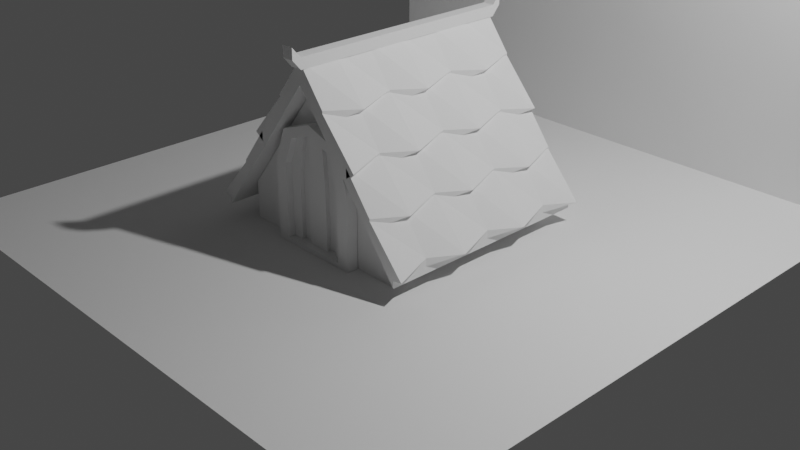 # Source: 1_.blend  (saved by Blender 3.0.42; exported with 4.5.12 LTS)
import bpy
from mathutils import Matrix  # noqa: F401  (used for matrix-valued properties, if any)

bpy.ops.wm.read_factory_settings(use_empty=True)
scene = bpy.context.scene
scene.name = 'Scene'

# ---- collections
col_collection = bpy.data.collections.new('Collection'); scene.collection.children.link(col_collection)

# ---- world
world_world = bpy.data.worlds.new('World'); scene.world = world_world
world_world.use_nodes = True; world_world.node_tree.nodes.clear()
_N = world_world.node_tree.nodes; _L = world_world.node_tree.links
n0 = _N.new('ShaderNodeOutputWorld'); n0.name = 'World Output'; n0.location = (300, 300)
n1 = _N.new('ShaderNodeBackground'); n1.name = 'Background'; n1.location = (10, 300)
n1.inputs[0].default_value = (0.05088, 0.05088, 0.05088, 1.0)
_L.new(n1.outputs[0], n0.inputs[0])
n0.is_active_output = True
world_world.color = (0.05088, 0.05088, 0.05088)
world_world.use_sun_shadow = False
world_world.sun_shadow_jitter_overblur = 0.0

# ---- cameras
cam_camera = bpy.data.cameras.new('Camera')
cam_camera.clip_end = 100.0
cam_camera.ortho_scale = 7.314

# ---- lights
light_light = bpy.data.lights.new('Light', 'POINT')
light_light.transmission_factor = 0.0
light_light.energy = 1000.0
light_light.shadow_soft_size = 0.1
light_light.shadow_maximum_resolution = 0.006
light_light.use_absolute_resolution = True

# ---- meshes
me_plane = bpy.data.meshes.new('Plane')
me_plane.from_pydata([(-1.198, 1.198, 0.2072), (-1.198, -1.198, 0.2072), (1.198, -1.198, 0.2072), (1.198, 1.198, 0.2072), (0.0, -1.198, 1.768), (0.0, 1.198, 1.768), (0.2996, -1.198, 1.378), (0.5992, -1.198, 0.9878), (0.8988, -1.198, 0.5975), (0.8988, 1.198, 0.5975), (0.5992, 1.198, 0.9878), (0.2996, 1.198, 1.378), (-0.2996, 1.198, 1.378), (-0.5992, 1.198, 0.9878), (-0.8988, 1.198, 0.5975), (-0.8988, -1.198, 0.5975), (-0.5992, -1.198, 0.9878), (-0.2996, -1.198, 1.378), (-1.198, 1.198, 0.2819), (-1.198, -1.198, 0.2819), (0.8988, -1.198, 0.6722), (1.198, -1.198, 0.2819), (1.198, 1.198, 0.2819), (-0.8988, 1.198, 0.6722), (-0.2996, -1.198, 1.453), (0.0, -1.198, 1.843), (0.2996, 1.198, 1.453), (0.0, 1.198, 1.843), (0.2996, -1.198, 1.453), (0.5992, -1.198, 1.062), (0.8988, 1.198, 0.6722), (0.5992, 1.198, 1.062), (-0.2996, 1.198, 1.453), (-0.5992, 1.198, 1.062), (-0.8988, -1.198, 0.6722), (-0.5992, -1.198, 1.062), (-0.2996, -1.198, 1.607), (0.0, -1.198, 1.998), (0.2996, 1.198, 1.607), (0.0, 1.198, 1.998), (0.2996, -1.198, 1.607), (-0.2996, 1.198, 1.607), (0.2996, -1.198, 1.582), (0.7001, -1.198, 1.13), (0.7001, 1.198, 1.13), (0.2996, 1.198, 1.582), (-0.2996, 1.198, 1.582), (-0.6994, 1.198, 1.134), (-0.6994, -1.198, 1.134), (-0.2996, -1.198, 1.582), (0.5992, -1.198, 1.167), (0.8988, -1.198, 0.7766), (0.8988, 1.198, 0.7766), (0.5992, 1.198, 1.167), (-0.5992, 1.198, 1.167), (-0.8988, 1.198, 0.7766), (-0.8988, -1.198, 0.7766), (-0.5992, -1.198, 1.167), (-1.299, 1.198, 0.3078), (-1.299, -1.198, 0.3078), (0.8988, -1.198, 0.7553), (1.3, -1.198, 0.2998), (1.3, 1.198, 0.2998), (-0.8988, 1.198, 0.7553), (0.8988, 1.198, 0.7553), (-0.8988, -1.198, 0.7553), (-1.198, 0.799, 0.2072), (-1.198, 0.3995, 0.2072), (-1.198, 0.0, 0.2072), (-1.198, -0.3995, 0.2072), (-1.198, -0.799, 0.2072), (1.198, -0.799, 0.2072), (1.198, -0.3995, 0.2072), (1.198, 0.0, 0.2072), (1.198, 0.3995, 0.2072), (1.198, 0.799, 0.2072), (0.0, -0.799, 1.768), (0.0, -0.3995, 1.768), (0.0, 0.0, 1.768), (0.0, 0.3995, 1.768), (0.0, 0.799, 1.768), (0.2996, -0.799, 1.378), (0.2996, -0.3995, 1.378), (0.2996, 0.0, 1.378), (0.2996, 0.3995, 1.378), (0.2996, 0.799, 1.378), (0.5992, -0.799, 0.9878), (0.5992, -0.3995, 0.9878), (0.5992, 0.0, 0.9878), (0.5992, 0.3995, 0.9878), (0.5992, 0.799, 0.9878), (0.8988, -0.799, 0.5975), (0.8988, -0.3995, 0.5975), (0.8988, 0.0, 0.5975), (0.8988, 0.3995, 0.5975), (0.8988, 0.799, 0.5975), (-0.8988, -0.799, 0.5975), (-0.8988, -0.3995, 0.5975), (-0.8988, 0.0, 0.5975), (-0.8988, 0.3995, 0.5975), (-0.8988, 0.799, 0.5975), (-0.5992, -0.799, 0.9878), (-0.5992, -0.3995, 0.9878), (-0.5992, 0.0, 0.9878), (-0.5992, 0.3995, 0.9878), (-0.5992, 0.799, 0.9878), (-0.2996, -0.799, 1.378), (-0.2996, -0.3995, 1.378), (-0.2996, 0.0, 1.378), (-0.2996, 0.3995, 1.378), (-0.2996, 0.799, 1.378), (-1.198, 0.799, 0.2819), (-1.198, 0.3995, 0.2819), (-1.198, 0.0, 0.2819), (-1.198, -0.3995, 0.2819), (-1.198, -0.799, 0.2819), (1.198, -0.799, 0.2819), (1.198, -0.3995, 0.2819), (1.198, 0.0, 0.2819), (1.198, 0.3995, 0.2819), (1.198, 0.799, 0.2819), (0.2996, -0.799, 1.453), (0.2996, -0.3995, 1.453), (0.2996, 0.0, 1.453), (0.2996, 0.3995, 1.453), (0.2996, 0.799, 1.453), (0.5992, -0.799, 1.062), (0.5992, -0.3995, 1.062), (0.5992, 0.0, 1.062), (0.5992, 0.3995, 1.062), (0.5992, 0.799, 1.062), (0.8988, -0.799, 0.6722), (0.8988, -0.3995, 0.6722), (0.8988, 0.0, 0.6722), (0.8988, 0.3995, 0.6722), (0.8988, 0.799, 0.6722), (-0.8988, -0.799, 0.6722), (-0.8988, -0.3995, 0.6722), (-0.8988, 0.0, 0.6722), (-0.8988, 0.3995, 0.6722), (-0.8988, 0.799, 0.6722), (-0.5992, -0.799, 1.062), (-0.5992, -0.3995, 1.062), (-0.5992, 0.0, 1.062), (-0.5992, 0.3995, 1.062), (-0.5992, 0.799, 1.062), (-0.2996, -0.799, 1.453), (-0.2996, -0.3995, 1.453), (-0.2996, 0.0, 1.453), (-0.2996, 0.3995, 1.453), (-0.2996, 0.799, 1.453), (0.0, -0.799, 1.998), (0.0, -0.3995, 1.998), (0.0, 0.0, 1.998), (0.0, 0.3995, 1.998), (0.0, 0.799, 1.998), (0.3998, -0.799, 1.55), (0.2996, -0.3995, 1.607), (0.3998, 0.0, 1.55), (0.2996, 0.3995, 1.607), (0.3998, 0.799, 1.55), (-0.3998, -0.799, 1.55), (-0.2996, -0.3995, 1.607), (-0.3998, 0.0, 1.55), (-0.2996, 0.3995, 1.607), (-0.3998, 0.799, 1.55), (0.2996, -0.799, 1.582), (0.2996, -0.3995, 1.582), (0.2996, 0.0, 1.582), (0.2996, 0.3995, 1.582), (0.2996, 0.799, 1.582), (0.5992, -0.799, 1.191), (0.7001, -0.3995, 1.13), (0.5992, 0.0, 1.191), (0.7001, 0.3995, 1.13), (0.5992, 0.799, 1.191), (-0.5992, -0.799, 1.191), (-0.6994, -0.3995, 1.134), (-0.5992, 0.0, 1.191), (-0.6994, 0.3995, 1.134), (-0.5992, 0.799, 1.191), (-0.2996, -0.799, 1.582), (-0.2996, -0.3995, 1.582), (-0.2996, 0.0, 1.582), (-0.2996, 0.3995, 1.582), (-0.2996, 0.799, 1.582), (0.5992, -0.799, 1.167), (0.5992, -0.3995, 1.167), (0.5992, 0.0, 1.167), (0.5992, 0.3995, 1.167), (0.5992, 0.799, 1.167), (0.9984, -0.799, 0.7103), (0.8988, -0.3995, 0.7766), (0.9984, 0.0, 0.7103), (0.8988, 0.3995, 0.7766), (0.9984, 0.799, 0.7103), (-0.999, -0.799, 0.7194), (-0.8988, -0.3995, 0.7766), (-0.999, 0.0, 0.7194), (-0.8988, 0.3995, 0.7766), (-0.999, 0.799, 0.7194), (-0.5992, -0.799, 1.167), (-0.5992, -0.3995, 1.167), (-0.5992, 0.0, 1.167), (-0.5992, 0.3995, 1.167), (-0.5992, 0.799, 1.167), (-1.198, 0.799, 0.365), (-1.299, 0.3995, 0.3078), (-1.198, 0.0, 0.365), (-1.299, -0.3995, 0.3078), (-1.198, -0.799, 0.365), (1.198, -0.799, 0.365), (1.3, -0.3995, 0.2998), (1.198, 0.0, 0.365), (1.3, 0.3995, 0.2998), (1.198, 0.799, 0.365), (0.8988, -0.799, 0.7553), (0.8988, -0.3995, 0.7553), (0.8988, 0.0, 0.7553), (0.8988, 0.3995, 0.7553), (0.8988, 0.799, 0.7553), (-0.8988, -0.799, 0.7553), (-0.8988, -0.3995, 0.7553), (-0.8988, 0.0, 0.7553), (-0.8988, 0.3995, 0.7553), (-0.8988, 0.799, 0.7553)], [], [(95, 9, 3, 75), (110, 12, 5, 80), (80, 5, 11, 85), (85, 11, 10, 90), (90, 10, 9, 95), (66, 0, 14, 100), (100, 14, 13, 105), (105, 13, 12, 110), (20, 21, 61, 60), (27, 32, 41, 39), (25, 28, 40, 37), (141, 35, 48, 176), (29, 20, 51, 50), (23, 18, 58, 63), (34, 35, 57, 56), (130, 31, 44, 175), (16, 17, 24, 35), (4, 6, 28, 25), (70, 1, 19, 115), (6, 7, 29, 28), (8, 2, 21, 20), (5, 12, 32, 27), (7, 8, 20, 29), (75, 3, 22, 120), (12, 13, 33, 32), (3, 9, 30, 22), (14, 0, 18, 23), (13, 14, 23, 33), (9, 10, 31, 30), (17, 4, 25, 24), (1, 15, 34, 19), (10, 11, 26, 31), (11, 5, 27, 26), (15, 16, 35, 34), (165, 155, 39, 41), (155, 160, 38, 39), (26, 27, 39, 38), (24, 25, 37, 36), (146, 24, 36, 161), (125, 26, 38, 160), (170, 175, 44, 45), (180, 185, 46, 47), (31, 26, 45, 44), (35, 24, 49, 48), (28, 29, 43, 42), (32, 33, 47, 46), (150, 32, 46, 185), (121, 28, 42, 166), (190, 195, 52, 53), (200, 205, 54, 55), (33, 23, 55, 54), (126, 29, 50, 186), (145, 33, 54, 205), (135, 30, 52, 195), (136, 34, 56, 196), (30, 31, 53, 52), (220, 215, 62, 64), (206, 225, 63, 58), (22, 30, 64, 62), (19, 34, 65, 59), (131, 20, 60, 216), (120, 22, 62, 215), (140, 23, 63, 225), (115, 19, 59, 210), (18, 111, 206, 58), (111, 112, 207, 206), (112, 113, 208, 207), (113, 114, 209, 208), (114, 115, 210, 209), (34, 136, 221, 65), (136, 137, 222, 221), (137, 138, 223, 222), (138, 139, 224, 223), (139, 140, 225, 224), (21, 116, 211, 61), (116, 117, 212, 211), (117, 118, 213, 212), (118, 119, 214, 213), (119, 120, 215, 214), (30, 135, 220, 64), (135, 134, 219, 220), (134, 133, 218, 219), (133, 132, 217, 218), (132, 131, 216, 217), (59, 65, 221, 210), (210, 221, 222, 209), (209, 222, 223, 208), (208, 223, 224, 207), (207, 224, 225, 206), (60, 61, 211, 216), (216, 211, 212, 217), (217, 212, 213, 218), (218, 213, 214, 219), (219, 214, 215, 220), (23, 140, 200, 55), (140, 139, 199, 200), (139, 138, 198, 199), (138, 137, 197, 198), (137, 136, 196, 197), (20, 131, 191, 51), (131, 132, 192, 191), (132, 133, 193, 192), (133, 134, 194, 193), (134, 135, 195, 194), (35, 141, 201, 57), (141, 142, 202, 201), (142, 143, 203, 202), (143, 144, 204, 203), (144, 145, 205, 204), (31, 130, 190, 53), (130, 129, 189, 190), (129, 128, 188, 189), (128, 127, 187, 188), (127, 126, 186, 187), (56, 57, 201, 196), (196, 201, 202, 197), (197, 202, 203, 198), (198, 203, 204, 199), (199, 204, 205, 200), (50, 51, 191, 186), (186, 191, 192, 187), (187, 192, 193, 188), (188, 193, 194, 189), (189, 194, 195, 190), (26, 125, 170, 45), (125, 124, 169, 170), (124, 123, 168, 169), (123, 122, 167, 168), (122, 121, 166, 167), (24, 146, 181, 49), (146, 147, 182, 181), (147, 148, 183, 182), (148, 149, 184, 183), (149, 150, 185, 184), (48, 49, 181, 176), (176, 181, 182, 177), (177, 182, 183, 178), (178, 183, 184, 179), (179, 184, 185, 180), (42, 43, 171, 166), (166, 171, 172, 167), (167, 172, 173, 168), (168, 173, 174, 169), (169, 174, 175, 170), (28, 121, 156, 40), (121, 122, 157, 156), (122, 123, 158, 157), (123, 124, 159, 158), (124, 125, 160, 159), (32, 150, 165, 41), (150, 149, 164, 165), (149, 148, 163, 164), (148, 147, 162, 163), (147, 146, 161, 162), (37, 40, 156, 151), (151, 156, 157, 152), (152, 157, 158, 153), (153, 158, 159, 154), (154, 159, 160, 155), (36, 37, 151, 161), (161, 151, 152, 162), (162, 152, 153, 163), (163, 153, 154, 164), (164, 154, 155, 165), (2, 71, 116, 21), (71, 72, 117, 116), (72, 73, 118, 117), (73, 74, 119, 118), (74, 75, 120, 119), (0, 66, 111, 18), (66, 67, 112, 111), (67, 68, 113, 112), (68, 69, 114, 113), (69, 70, 115, 114), (29, 126, 171, 43), (126, 127, 172, 171), (127, 128, 173, 172), (128, 129, 174, 173), (129, 130, 175, 174), (33, 145, 180, 47), (145, 144, 179, 180), (144, 143, 178, 179), (143, 142, 177, 178), (142, 141, 176, 177), (16, 101, 106, 17), (101, 102, 107, 106), (102, 103, 108, 107), (103, 104, 109, 108), (104, 105, 110, 109), (15, 96, 101, 16), (96, 97, 102, 101), (97, 98, 103, 102), (98, 99, 104, 103), (99, 100, 105, 104), (1, 70, 96, 15), (70, 69, 97, 96), (69, 68, 98, 97), (68, 67, 99, 98), (67, 66, 100, 99), (7, 86, 91, 8), (86, 87, 92, 91), (87, 88, 93, 92), (88, 89, 94, 93), (89, 90, 95, 94), (6, 81, 86, 7), (81, 82, 87, 86), (82, 83, 88, 87), (83, 84, 89, 88), (84, 85, 90, 89), (4, 76, 81, 6), (76, 77, 82, 81), (77, 78, 83, 82), (78, 79, 84, 83), (79, 80, 85, 84), (17, 106, 76, 4), (106, 107, 77, 76), (107, 108, 78, 77), (108, 109, 79, 78), (109, 110, 80, 79), (8, 91, 71, 2), (91, 92, 72, 71), (92, 93, 73, 72), (93, 94, 74, 73), (94, 95, 75, 74)])
_uv = me_plane.uv_layers.new(name='UVMap')
_uv.uv.foreach_set('vector', [0.875, 0.8333, 0.875, 1.0, 1.0, 1.0, 1.0, 0.8333, 0.375, 0.8333, 0.375, 1.0, 0.5, 1.0, 0.5, 0.8333, 0.5, 0.8333, 0.5, 1.0, 0.625, 1.0, 0.625, 0.8333, 0.625, 0.8333, 0.625, 1.0, 0.75, 1.0, 0.75, 0.8333, 0.75, 0.8333, 0.75, 1.0, 0.875, 1.0, 0.875, 0.8333, 0.0, 0.8333, 0.0, 1.0, 0.125, 1.0, 0.125, 0.8333, 0.125, 0.8333, 0.125, 1.0, 0.25, 1.0, 0.25, 0.8333, 0.25, 0.8333, 0.25, 1.0, 0.375, 1.0, 0.375, 0.8333, 0.875, 0.0, 1.0, 0.0, 1.0, 0.0, 0.875, 0.0, 0.5, 1.0, 0.375, 1.0, 0.375, 1.0, 0.5, 1.0, 0.5, 0.0, 0.625, 0.0, 0.625, 0.0, 0.5, 0.0, 0.25, 0.1667, 0.25, 0.0, 0.25, 0.0, 0.25, 0.1667, 0.75, 0.0, 0.875, 0.0, 0.875, 0.0, 0.75, 0.0, 0.125, 1.0, 0.0, 1.0, 0.0, 1.0, 0.125, 1.0, 0.125, 0.0, 0.25, 0.0, 0.25, 0.0, 0.125, 0.0, 0.75, 0.8333, 0.75, 1.0, 0.75, 1.0, 0.75, 0.8333, 0.25, 0.0, 0.375, 0.0, 0.375, 0.0, 0.25, 0.0, 0.5, 0.0, 0.625, 0.0, 0.625, 0.0, 0.5, 0.0, 0.0, 0.1667, 0.0, 0.0, 0.0, 0.0, 0.0, 0.1667, 0.625, 0.0, 0.75, 0.0, 0.75, 0.0, 0.625, 0.0, 0.875, 0.0, 1.0, 0.0, 1.0, 0.0, 0.875, 0.0, 0.5, 1.0, 0.375, 1.0, 0.375, 1.0, 0.5, 1.0, 0.75, 0.0, 0.875, 0.0, 0.875, 0.0, 0.75, 0.0, 1.0, 0.8333, 1.0, 1.0, 1.0, 1.0, 1.0, 0.8333, 0.375, 1.0, 0.25, 1.0, 0.25, 1.0, 0.375, 1.0, 1.0, 1.0, 0.875, 1.0, 0.875, 1.0, 1.0, 1.0, 0.125, 1.0, 0.0, 1.0, 0.0, 1.0, 0.125, 1.0, 0.25, 1.0, 0.125, 1.0, 0.125, 1.0, 0.25, 1.0, 0.875, 1.0, 0.75, 1.0, 0.75, 1.0, 0.875, 1.0, 0.375, 0.0, 0.5, 0.0, 0.5, 0.0, 0.375, 0.0, 0.0, 0.0, 0.125, 0.0, 0.125, 0.0, 0.0, 0.0, 0.75, 1.0, 0.625, 1.0, 0.625, 1.0, 0.75, 1.0, 0.625, 1.0, 0.5, 1.0, 0.5, 1.0, 0.625, 1.0, 0.125, 0.0, 0.25, 0.0, 0.25, 0.0, 0.125, 0.0, 0.375, 0.8333, 0.5, 0.8333, 0.5, 1.0, 0.375, 1.0, 0.5, 0.8333, 0.625, 0.8333, 0.625, 1.0, 0.5, 1.0, 0.625, 1.0, 0.5, 1.0, 0.5, 1.0, 0.625, 1.0, 0.375, 0.0, 0.5, 0.0, 0.5, 0.0, 0.375, 0.0, 0.375, 0.1667, 0.375, 0.0, 0.375, 0.0, 0.375, 0.1667, 0.625, 0.8333, 0.625, 1.0, 0.625, 1.0, 0.625, 0.8333, 0.625, 0.8333, 0.75, 0.8333, 0.75, 1.0, 0.625, 1.0, 0.25, 0.8333, 0.375, 0.8333, 0.375, 1.0, 0.25, 1.0, 0.75, 1.0, 0.625, 1.0, 0.625, 1.0, 0.75, 1.0, 0.25, 0.0, 0.375, 0.0, 0.375, 0.0, 0.25, 0.0, 0.625, 0.0, 0.75, 0.0, 0.75, 0.0, 0.625, 0.0, 0.375, 1.0, 0.25, 1.0, 0.25, 1.0, 0.375, 1.0, 0.375, 0.8333, 0.375, 1.0, 0.375, 1.0, 0.375, 0.8333, 0.625, 0.1667, 0.625, 0.0, 0.625, 0.0, 0.625, 0.1667, 0.75, 0.8333, 0.875, 0.8333, 0.875, 1.0, 0.75, 1.0, 0.125, 0.8333, 0.25, 0.8333, 0.25, 1.0, 0.125, 1.0, 0.25, 1.0, 0.125, 1.0, 0.125, 1.0, 0.25, 1.0, 0.75, 0.1667, 0.75, 0.0, 0.75, 0.0, 0.75, 0.1667, 0.25, 0.8333, 0.25, 1.0, 0.25, 1.0, 0.25, 0.8333, 0.875, 0.8333, 0.875, 1.0, 0.875, 1.0, 0.875, 0.8333, 0.125, 0.1667, 0.125, 0.0, 0.125, 0.0, 0.125, 0.1667, 0.875, 1.0, 0.75, 1.0, 0.75, 1.0, 0.875, 1.0, 0.875, 0.8333, 1.0, 0.8333, 1.0, 1.0, 0.875, 1.0, 0.0, 0.8333, 0.125, 0.8333, 0.125, 1.0, 0.0, 1.0, 1.0, 1.0, 0.875, 1.0, 0.875, 1.0, 1.0, 1.0, 0.0, 0.0, 0.125, 0.0, 0.125, 0.0, 0.0, 0.0, 0.875, 0.1667, 0.875, 0.0, 0.875, 0.0, 0.875, 0.1667, 1.0, 0.8333, 1.0, 1.0, 1.0, 1.0, 1.0, 0.8333, 0.125, 0.8333, 0.125, 1.0, 0.125, 1.0, 0.125, 0.8333, 0.0, 0.1667, 0.0, 0.0, 0.0, 0.0, 0.0, 0.1667, 0.0, 1.0, 0.0, 0.8333, 0.0, 0.8333, 0.0, 1.0, 0.0, 0.8333, 0.0, 0.6667, 0.0, 0.6667, 0.0, 0.8333, 0.0, 0.6667, 0.0, 0.5, 0.0, 0.5, 0.0, 0.6667, 0.0, 0.5, 0.0, 0.3333, 0.0, 0.3333, 0.0, 0.5, 0.0, 0.3333, 0.0, 0.1667, 0.0, 0.1667, 0.0, 0.3333, 0.125, 0.0, 0.125, 0.1667, 0.125, 0.1667, 0.125, 0.0, 0.125, 0.1667, 0.125, 0.3333, 0.125, 0.3333, 0.125, 0.1667, 0.125, 0.3333, 0.125, 0.5, 0.125, 0.5, 0.125, 0.3333, 0.125, 0.5, 0.125, 0.6667, 0.125, 0.6667, 0.125, 0.5, 0.125, 0.6667, 0.125, 0.8333, 0.125, 0.8333, 0.125, 0.6667, 1.0, 0.0, 1.0, 0.1667, 1.0, 0.1667, 1.0, 0.0, 1.0, 0.1667, 1.0, 0.3333, 1.0, 0.3333, 1.0, 0.1667, 1.0, 0.3333, 1.0, 0.5, 1.0, 0.5, 1.0, 0.3333, 1.0, 0.5, 1.0, 0.6667, 1.0, 0.6667, 1.0, 0.5, 1.0, 0.6667, 1.0, 0.8333, 1.0, 0.8333, 1.0, 0.6667, 0.875, 1.0, 0.875, 0.8333, 0.875, 0.8333, 0.875, 1.0, 0.875, 0.8333, 0.875, 0.6667, 0.875, 0.6667, 0.875, 0.8333, 0.875, 0.6667, 0.875, 0.5, 0.875, 0.5, 0.875, 0.6667, 0.875, 0.5, 0.875, 0.3333, 0.875, 0.3333, 0.875, 0.5, 0.875, 0.3333, 0.875, 0.1667, 0.875, 0.1667, 0.875, 0.3333, 0.0, 0.0, 0.125, 0.0, 0.125, 0.1667, 0.0, 0.1667, 0.0, 0.1667, 0.125, 0.1667, 0.125, 0.3333, 0.0, 0.3333, 0.0, 0.3333, 0.125, 0.3333, 0.125, 0.5, 0.0, 0.5, 0.0, 0.5, 0.125, 0.5, 0.125, 0.6667, 0.0, 0.6667, 0.0, 0.6667, 0.125, 0.6667, 0.125, 0.8333, 0.0, 0.8333, 0.875, 0.0, 1.0, 0.0, 1.0, 0.1667, 0.875, 0.1667, 0.875, 0.1667, 1.0, 0.1667, 1.0, 0.3333, 0.875, 0.3333, 0.875, 0.3333, 1.0, 0.3333, 1.0, 0.5, 0.875, 0.5, 0.875, 0.5, 1.0, 0.5, 1.0, 0.6667, 0.875, 0.6667, 0.875, 0.6667, 1.0, 0.6667, 1.0, 0.8333, 0.875, 0.8333, 0.125, 1.0, 0.125, 0.8333, 0.125, 0.8333, 0.125, 1.0, 0.125, 0.8333, 0.125, 0.6667, 0.125, 0.6667, 0.125, 0.8333, 0.125, 0.6667, 0.125, 0.5, 0.125, 0.5, 0.125, 0.6667, 0.125, 0.5, 0.125, 0.3333, 0.125, 0.3333, 0.125, 0.5, 0.125, 0.3333, 0.125, 0.1667, 0.125, 0.1667, 0.125, 0.3333, 0.875, 0.0, 0.875, 0.1667, 0.875, 0.1667, 0.875, 0.0, 0.875, 0.1667, 0.875, 0.3333, 0.875, 0.3333, 0.875, 0.1667, 0.875, 0.3333, 0.875, 0.5, 0.875, 0.5, 0.875, 0.3333, 0.875, 0.5, 0.875, 0.6667, 0.875, 0.6667, 0.875, 0.5, 0.875, 0.6667, 0.875, 0.8333, 0.875, 0.8333, 0.875, 0.6667, 0.25, 0.0, 0.25, 0.1667, 0.25, 0.1667, 0.25, 0.0, 0.25, 0.1667, 0.25, 0.3333, 0.25, 0.3333, 0.25, 0.1667, 0.25, 0.3333, 0.25, 0.5, 0.25, 0.5, 0.25, 0.3333, 0.25, 0.5, 0.25, 0.6667, 0.25, 0.6667, 0.25, 0.5, 0.25, 0.6667, 0.25, 0.8333, 0.25, 0.8333, 0.25, 0.6667, 0.75, 1.0, 0.75, 0.8333, 0.75, 0.8333, 0.75, 1.0, 0.75, 0.8333, 0.75, 0.6667, 0.75, 0.6667, 0.75, 0.8333, 0.75, 0.6667, 0.75, 0.5, 0.75, 0.5, 0.75, 0.6667, 0.75, 0.5, 0.75, 0.3333, 0.75, 0.3333, 0.75, 0.5, 0.75, 0.3333, 0.75, 0.1667, 0.75, 0.1667, 0.75, 0.3333, 0.125, 0.0, 0.25, 0.0, 0.25, 0.1667, 0.125, 0.1667, 0.125, 0.1667, 0.25, 0.1667, 0.25, 0.3333, 0.125, 0.3333, 0.125, 0.3333, 0.25, 0.3333, 0.25, 0.5, 0.125, 0.5, 0.125, 0.5, 0.25, 0.5, 0.25, 0.6667, 0.125, 0.6667, 0.125, 0.6667, 0.25, 0.6667, 0.25, 0.8333, 0.125, 0.8333, 0.75, 0.0, 0.875, 0.0, 0.875, 0.1667, 0.75, 0.1667, 0.75, 0.1667, 0.875, 0.1667, 0.875, 0.3333, 0.75, 0.3333, 0.75, 0.3333, 0.875, 0.3333, 0.875, 0.5, 0.75, 0.5, 0.75, 0.5, 0.875, 0.5, 0.875, 0.6667, 0.75, 0.6667, 0.75, 0.6667, 0.875, 0.6667, 0.875, 0.8333, 0.75, 0.8333, 0.625, 1.0, 0.625, 0.8333, 0.625, 0.8333, 0.625, 1.0, 0.625, 0.8333, 0.625, 0.6667, 0.625, 0.6667, 0.625, 0.8333, 0.625, 0.6667, 0.625, 0.5, 0.625, 0.5, 0.625, 0.6667, 0.625, 0.5, 0.625, 0.3333, 0.625, 0.3333, 0.625, 0.5, 0.625, 0.3333, 0.625, 0.1667, 0.625, 0.1667, 0.625, 0.3333, 0.375, 0.0, 0.375, 0.1667, 0.375, 0.1667, 0.375, 0.0, 0.375, 0.1667, 0.375, 0.3333, 0.375, 0.3333, 0.375, 0.1667, 0.375, 0.3333, 0.375, 0.5, 0.375, 0.5, 0.375, 0.3333, 0.375, 0.5, 0.375, 0.6667, 0.375, 0.6667, 0.375, 0.5, 0.375, 0.6667, 0.375, 0.8333, 0.375, 0.8333, 0.375, 0.6667, 0.25, 0.0, 0.375, 0.0, 0.375, 0.1667, 0.25, 0.1667, 0.25, 0.1667, 0.375, 0.1667, 0.375, 0.3333, 0.25, 0.3333, 0.25, 0.3333, 0.375, 0.3333, 0.375, 0.5, 0.25, 0.5, 0.25, 0.5, 0.375, 0.5, 0.375, 0.6667, 0.25, 0.6667, 0.25, 0.6667, 0.375, 0.6667, 0.375, 0.8333, 0.25, 0.8333, 0.625, 0.0, 0.75, 0.0, 0.75, 0.1667, 0.625, 0.1667, 0.625, 0.1667, 0.75, 0.1667, 0.75, 0.3333, 0.625, 0.3333, 0.625, 0.3333, 0.75, 0.3333, 0.75, 0.5, 0.625, 0.5, 0.625, 0.5, 0.75, 0.5, 0.75, 0.6667, 0.625, 0.6667, 0.625, 0.6667, 0.75, 0.6667, 0.75, 0.8333, 0.625, 0.8333, 0.625, 0.0, 0.625, 0.1667, 0.625, 0.1667, 0.625, 0.0, 0.625, 0.1667, 0.625, 0.3333, 0.625, 0.3333, 0.625, 0.1667, 0.625, 0.3333, 0.625, 0.5, 0.625, 0.5, 0.625, 0.3333, 0.625, 0.5, 0.625, 0.6667, 0.625, 0.6667, 0.625, 0.5, 0.625, 0.6667, 0.625, 0.8333, 0.625, 0.8333, 0.625, 0.6667, 0.375, 1.0, 0.375, 0.8333, 0.375, 0.8333, 0.375, 1.0, 0.375, 0.8333, 0.375, 0.6667, 0.375, 0.6667, 0.375, 0.8333, 0.375, 0.6667, 0.375, 0.5, 0.375, 0.5, 0.375, 0.6667, 0.375, 0.5, 0.375, 0.3333, 0.375, 0.3333, 0.375, 0.5, 0.375, 0.3333, 0.375, 0.1667, 0.375, 0.1667, 0.375, 0.3333, 0.5, 0.0, 0.625, 0.0, 0.625, 0.1667, 0.5, 0.1667, 0.5, 0.1667, 0.625, 0.1667, 0.625, 0.3333, 0.5, 0.3333, 0.5, 0.3333, 0.625, 0.3333, 0.625, 0.5, 0.5, 0.5, 0.5, 0.5, 0.625, 0.5, 0.625, 0.6667, 0.5, 0.6667, 0.5, 0.6667, 0.625, 0.6667, 0.625, 0.8333, 0.5, 0.8333, 0.375, 0.0, 0.5, 0.0, 0.5, 0.1667, 0.375, 0.1667, 0.375, 0.1667, 0.5, 0.1667, 0.5, 0.3333, 0.375, 0.3333, 0.375, 0.3333, 0.5, 0.3333, 0.5, 0.5, 0.375, 0.5, 0.375, 0.5, 0.5, 0.5, 0.5, 0.6667, 0.375, 0.6667, 0.375, 0.6667, 0.5, 0.6667, 0.5, 0.8333, 0.375, 0.8333, 1.0, 0.0, 1.0, 0.1667, 1.0, 0.1667, 1.0, 0.0, 1.0, 0.1667, 1.0, 0.3333, 1.0, 0.3333, 1.0, 0.1667, 1.0, 0.3333, 1.0, 0.5, 1.0, 0.5, 1.0, 0.3333, 1.0, 0.5, 1.0, 0.6667, 1.0, 0.6667, 1.0, 0.5, 1.0, 0.6667, 1.0, 0.8333, 1.0, 0.8333, 1.0, 0.6667, 0.0, 1.0, 0.0, 0.8333, 0.0, 0.8333, 0.0, 1.0, 0.0, 0.8333, 0.0, 0.6667, 0.0, 0.6667, 0.0, 0.8333, 0.0, 0.6667, 0.0, 0.5, 0.0, 0.5, 0.0, 0.6667, 0.0, 0.5, 0.0, 0.3333, 0.0, 0.3333, 0.0, 0.5, 0.0, 0.3333, 0.0, 0.1667, 0.0, 0.1667, 0.0, 0.3333, 0.75, 0.0, 0.75, 0.1667, 0.75, 0.1667, 0.75, 0.0, 0.75, 0.1667, 0.75, 0.3333, 0.75, 0.3333, 0.75, 0.1667, 0.75, 0.3333, 0.75, 0.5, 0.75, 0.5, 0.75, 0.3333, 0.75, 0.5, 0.75, 0.6667, 0.75, 0.6667, 0.75, 0.5, 0.75, 0.6667, 0.75, 0.8333, 0.75, 0.8333, 0.75, 0.6667, 0.25, 1.0, 0.25, 0.8333, 0.25, 0.8333, 0.25, 1.0, 0.25, 0.8333, 0.25, 0.6667, 0.25, 0.6667, 0.25, 0.8333, 0.25, 0.6667, 0.25, 0.5, 0.25, 0.5, 0.25, 0.6667, 0.25, 0.5, 0.25, 0.3333, 0.25, 0.3333, 0.25, 0.5, 0.25, 0.3333, 0.25, 0.1667, 0.25, 0.1667, 0.25, 0.3333, 0.25, 0.0, 0.25, 0.1667, 0.375, 0.1667, 0.375, 0.0, 0.25, 0.1667, 0.25, 0.3333, 0.375, 0.3333, 0.375, 0.1667, 0.25, 0.3333, 0.25, 0.5, 0.375, 0.5, 0.375, 0.3333, 0.25, 0.5, 0.25, 0.6667, 0.375, 0.6667, 0.375, 0.5, 0.25, 0.6667, 0.25, 0.8333, 0.375, 0.8333, 0.375, 0.6667, 0.125, 0.0, 0.125, 0.1667, 0.25, 0.1667, 0.25, 0.0, 0.125, 0.1667, 0.125, 0.3333, 0.25, 0.3333, 0.25, 0.1667, 0.125, 0.3333, 0.125, 0.5, 0.25, 0.5, 0.25, 0.3333, 0.125, 0.5, 0.125, 0.6667, 0.25, 0.6667, 0.25, 0.5, 0.125, 0.6667, 0.125, 0.8333, 0.25, 0.8333, 0.25, 0.6667, 0.0, 0.0, 0.0, 0.1667, 0.125, 0.1667, 0.125, 0.0, 0.0, 0.1667, 0.0, 0.3333, 0.125, 0.3333, 0.125, 0.1667, 0.0, 0.3333, 0.0, 0.5, 0.125, 0.5, 0.125, 0.3333, 0.0, 0.5, 0.0, 0.6667, 0.125, 0.6667, 0.125, 0.5, 0.0, 0.6667, 0.0, 0.8333, 0.125, 0.8333, 0.125, 0.6667, 0.75, 0.0, 0.75, 0.1667, 0.875, 0.1667, 0.875, 0.0, 0.75, 0.1667, 0.75, 0.3333, 0.875, 0.3333, 0.875, 0.1667, 0.75, 0.3333, 0.75, 0.5, 0.875, 0.5, 0.875, 0.3333, 0.75, 0.5, 0.75, 0.6667, 0.875, 0.6667, 0.875, 0.5, 0.75, 0.6667, 0.75, 0.8333, 0.875, 0.8333, 0.875, 0.6667, 0.625, 0.0, 0.625, 0.1667, 0.75, 0.1667, 0.75, 0.0, 0.625, 0.1667, 0.625, 0.3333, 0.75, 0.3333, 0.75, 0.1667, 0.625, 0.3333, 0.625, 0.5, 0.75, 0.5, 0.75, 0.3333, 0.625, 0.5, 0.625, 0.6667, 0.75, 0.6667, 0.75, 0.5, 0.625, 0.6667, 0.625, 0.8333, 0.75, 0.8333, 0.75, 0.6667, 0.5, 0.0, 0.5, 0.1667, 0.625, 0.1667, 0.625, 0.0, 0.5, 0.1667, 0.5, 0.3333, 0.625, 0.3333, 0.625, 0.1667, 0.5, 0.3333, 0.5, 0.5, 0.625, 0.5, 0.625, 0.3333, 0.5, 0.5, 0.5, 0.6667, 0.625, 0.6667, 0.625, 0.5, 0.5, 0.6667, 0.5, 0.8333, 0.625, 0.8333, 0.625, 0.6667, 0.375, 0.0, 0.375, 0.1667, 0.5, 0.1667, 0.5, 0.0, 0.375, 0.1667, 0.375, 0.3333, 0.5, 0.3333, 0.5, 0.1667, 0.375, 0.3333, 0.375, 0.5, 0.5, 0.5, 0.5, 0.3333, 0.375, 0.5, 0.375, 0.6667, 0.5, 0.6667, 0.5, 0.5, 0.375, 0.6667, 0.375, 0.8333, 0.5, 0.8333, 0.5, 0.6667, 0.875, 0.0, 0.875, 0.1667, 1.0, 0.1667, 1.0, 0.0, 0.875, 0.1667, 0.875, 0.3333, 1.0, 0.3333, 1.0, 0.1667, 0.875, 0.3333, 0.875, 0.5, 1.0, 0.5, 1.0, 0.3333, 0.875, 0.5, 0.875, 0.6667, 1.0, 0.6667, 1.0, 0.5, 0.875, 0.6667, 0.875, 0.8333, 1.0, 0.8333, 1.0, 0.6667])
me_plane.use_remesh_fix_poles = True
me_plane.use_remesh_preserve_attributes = False
me_plane.update()
me_grid = bpy.data.meshes.new('Grid')
me_grid.from_pydata([(-1.0, -1.0, 0.0), (1.0, -1.0, 0.3982), (1.0, -1.0, 0.0), (0.0, 1.0, 0.0), (0.0, 1.0, 1.703), (-1.0, 1.0, 0.0), (-1.0, -1.0, 0.3982), (0.0, -1.0, 1.703), (0.0, -1.0, 0.0), (1.0, 1.0, 0.3982), (-1.0, 1.0, 0.3982), (1.0, 1.0, 0.0)], [], [(11, 3, 4, 9), (0, 8, 7, 6), (0, 5, 3, 8), (6, 7, 4, 10), (3, 5, 10, 4), (5, 0, 6, 10), (2, 11, 9, 1), (8, 2, 1, 7), (8, 3, 11, 2), (7, 1, 9, 4)])
_uv = me_grid.uv_layers.new(name='UVMap')
_uv.uv.foreach_set('vector', [1.0, 1.0, 0.5, 1.0, 0.5, 1.0, 1.0, 1.0, 0.0, 0.0, 0.5, 0.0, 0.5, 0.0, 0.0, 0.0, 0.0, 0.0, 0.0, 1.0, 0.5, 1.0, 0.5, 0.0, 0.0, 0.0, 0.5, 0.0, 0.5, 1.0, 0.0, 1.0, 0.5, 1.0, 0.0, 1.0, 0.0, 1.0, 0.5, 1.0, 0.0, 1.0, 0.0, 0.0, 0.0, 0.0, 0.0, 1.0, 1.0, 0.0, 1.0, 1.0, 1.0, 1.0, 1.0, 0.0, 0.5, 0.0, 1.0, 0.0, 1.0, 0.0, 0.5, 0.0, 0.5, 0.0, 0.5, 1.0, 1.0, 1.0, 1.0, 0.0, 0.5, 0.0, 1.0, 0.0, 1.0, 1.0, 0.5, 1.0])
me_grid.use_remesh_fix_poles = True
me_grid.use_remesh_preserve_attributes = False
me_grid.update()
me_grid_001 = bpy.data.meshes.new('Grid.001')
me_grid_001.from_pydata([(-1.0, -33.46, 0.0), (1.0, -33.46, 0.0), (1.0, 33.46, 1.834), (-1.0, 33.46, 1.834), (1.0, -33.46, 1.834), (-1.0, -33.46, 1.834), (-1.0, 33.46, 0.0), (1.0, 33.46, 0.0), (-1.0, -35.93, 1.636), (1.0, -35.93, 1.636), (-1.0, -35.93, 3.47), (1.0, -35.93, 3.47), (-1.0, 35.94, 3.47), (-1.0, 35.94, 1.636), (1.0, 35.94, 1.636), (1.0, 35.94, 3.47)], [], [(5, 0, 8, 10), (7, 6, 13, 14), (6, 0, 5, 3), (1, 7, 2, 4), (0, 6, 7, 1), (5, 4, 2, 3), (8, 9, 11, 10), (0, 1, 9, 8), (1, 4, 11, 9), (4, 5, 10, 11), (14, 13, 12, 15), (3, 2, 15, 12), (6, 3, 12, 13), (2, 7, 14, 15)])
_uv = me_grid_001.uv_layers.new(name='UVMap')
_uv.uv.foreach_set('vector', [0.0, 0.0, 0.0, 0.0, 0.0, 0.0, 0.0, 0.0, 1.0, 1.0, 0.0, 1.0, 0.0, 1.0, 1.0, 1.0, 0.0, 1.0, 0.0, 0.0, 0.0, 0.0, 0.0, 1.0, 1.0, 0.0, 1.0, 1.0, 1.0, 1.0, 1.0, 0.0, 0.0, 0.0, 0.0, 1.0, 1.0, 1.0, 1.0, 0.0, 0.0, 0.0, 1.0, 0.0, 1.0, 1.0, 0.0, 1.0, 0.0, 0.0, 1.0, 0.0, 1.0, 0.0, 0.0, 0.0, 0.0, 0.0, 1.0, 0.0, 1.0, 0.0, 0.0, 0.0, 1.0, 0.0, 1.0, 0.0, 1.0, 0.0, 1.0, 0.0, 1.0, 0.0, 0.0, 0.0, 0.0, 0.0, 1.0, 0.0, 1.0, 1.0, 0.0, 1.0, 0.0, 1.0, 1.0, 1.0, 0.0, 1.0, 1.0, 1.0, 1.0, 1.0, 0.0, 1.0, 0.0, 1.0, 0.0, 1.0, 0.0, 1.0, 0.0, 1.0, 1.0, 1.0, 1.0, 1.0, 1.0, 1.0, 1.0, 1.0])
me_grid_001.use_remesh_fix_poles = True
me_grid_001.use_remesh_preserve_attributes = False
me_grid_001.update()
me_grid_002 = bpy.data.meshes.new('Grid.002')
me_grid_002.from_pydata([(0.0, -1.455, 2.869), (-0.659, 0.03864, 2.869), (0.659, 0.03864, 2.869), (0.0, 0.7266, 2.867), (0.9167, -1.455, 2.869), (0.9167, 1.28e-10, 2.869), (-0.9167, 1.28e-10, 2.869), (-0.9167, -1.455, 2.869), (-0.6719, 0.6719, 2.866), (0.0, -1.367, 2.869), (0.6719, 0.6719, 2.866), (0.0, 0.9167, 2.866), (0.659, -1.367, 2.869), (-0.659, -1.367, 2.869), (-0.4709, 0.555, 2.867), (0.4709, 0.555, 2.867), (0.9167, -1.455, 3.08), (0.9167, 0.0005255, 3.08), (-0.9167, 0.0005255, 3.08), (-0.9167, -1.455, 3.08), (-0.6719, 0.6724, 3.077), (-3.635e-12, -1.455, 3.08), (0.6719, 0.6724, 3.077), (-3.635e-12, 0.9172, 3.077), (0.659, -1.366, 3.08), (0.659, 0.03917, 3.08), (-0.659, 0.03917, 3.08), (-0.659, -1.366, 3.08), (-0.4709, 0.5555, 3.078), (-3.635e-12, -1.366, 3.08), (0.4709, 0.5555, 3.078), (-3.635e-12, 0.7271, 3.078), (0.4479, 0.7535, 2.866), (0.224, 0.8351, 2.866), (0.6111, -1.455, 2.869), (0.3056, -1.455, 2.869), (0.3139, 0.6122, 2.867), (0.157, 0.6694, 2.867), (0.4394, -1.367, 2.869), (0.2197, -1.367, 2.869), (0.2197, -0.1977, 2.869), (0.4394, -0.07951, 2.869), (0.4479, 0.754, 3.077), (0.224, 0.8356, 3.077), (0.6111, -1.455, 3.08), (0.3056, -1.455, 3.08), (0.3139, 0.6127, 3.078), (0.157, 0.6699, 3.078), (0.4394, -1.366, 3.08), (0.2197, -1.366, 3.08), (-0.6111, -1.455, 2.869), (-0.3056, -1.455, 2.869), (-0.224, 0.8351, 2.866), (-0.4479, 0.7535, 2.866), (-0.4394, -1.367, 2.869), (-0.2197, -1.367, 2.869), (-0.157, 0.6694, 2.867), (-0.3139, 0.6122, 2.867), (-0.4394, -0.07951, 2.869), (-0.2197, -0.1977, 2.869), (-0.6111, -1.455, 3.08), (-0.3056, -1.455, 3.08), (-0.224, 0.8356, 3.077), (-0.4479, 0.754, 3.077), (-0.4394, -1.366, 3.08), (-0.2197, -1.366, 3.08), (-0.157, 0.6699, 3.078), (-0.3139, 0.6127, 3.078), (0.659, -1.367, 2.946), (0.659, 0.03874, 2.946), (-0.659, 0.03874, 2.946), (-0.659, -1.367, 2.946), (-0.4709, 0.5551, 2.944), (-0.2197, -1.367, 2.946), (1.948e-10, -1.367, 2.946), (0.4709, 0.5551, 2.944), (0.157, 0.6695, 2.944), (1.948e-10, 0.7267, 2.944), (-0.3139, 0.6123, 2.944), (0.2197, -1.367, 2.946), (0.4394, -0.07941, 2.946), (-0.2197, -0.1976, 2.946), (1.948e-10, -0.3157, 2.945), (0.3139, 0.6123, 2.944), (0.4394, -1.367, 2.946), (0.2197, -0.1976, 2.946), (-0.4394, -1.367, 2.946), (-0.157, 0.6695, 2.944), (-0.4394, -0.07941, 2.946)], [], [(1, 14, 72, 70), (54, 13, 71, 86), (50, 7, 19, 60), (14, 1, 26, 28), (6, 8, 20, 18), (1, 13, 27, 26), (7, 6, 18, 19), (12, 2, 25, 24), (38, 12, 24, 48), (5, 4, 16, 17), (13, 1, 70, 71), (55, 59, 81, 73), (24, 25, 17, 16), (26, 27, 19, 18), (28, 26, 18, 20), (65, 29, 21, 61), (25, 30, 22, 17), (47, 31, 23, 43), (67, 28, 20, 63), (48, 24, 16, 44), (55, 9, 29, 65), (10, 5, 17, 22), (2, 15, 30, 25), (32, 10, 22, 42), (37, 3, 31, 47), (52, 11, 23, 62), (57, 14, 28, 67), (35, 0, 21, 45), (4, 34, 44, 16), (34, 35, 45, 44), (15, 36, 46, 30), (36, 37, 47, 46), (11, 33, 43, 23), (33, 32, 42, 43), (29, 49, 45, 21), (49, 48, 44, 45), (30, 46, 42, 22), (46, 47, 43, 42), (2, 12, 68, 69), (40, 41, 38, 39), (9, 39, 49, 29), (39, 38, 48, 49), (38, 41, 80, 84), (36, 41, 40, 37), (3, 56, 66, 31), (56, 57, 67, 66), (8, 53, 63, 20), (53, 52, 62, 63), (13, 54, 64, 27), (54, 55, 65, 64), (31, 66, 62, 23), (66, 67, 63, 62), (27, 64, 60, 19), (64, 65, 61, 60), (39, 9, 74, 79), (59, 58, 57, 56), (0, 51, 61, 21), (51, 50, 60, 61), (58, 54, 86, 88), (54, 58, 59, 55), (76, 85, 82, 77), (73, 81, 82, 74), (88, 70, 72, 78), (80, 69, 68, 84), (82, 85, 79, 74), (75, 69, 80, 83), (82, 81, 87, 77), (71, 70, 88, 86), (41, 36, 83, 80), (59, 56, 87, 81), (9, 55, 73, 74), (56, 3, 77, 87), (37, 40, 85, 76), (57, 58, 88, 78), (15, 2, 69, 75), (36, 15, 75, 83), (3, 37, 76, 77), (14, 57, 78, 72), (40, 39, 79, 85), (12, 38, 84, 68)])
_uv = me_grid_002.uv_layers.new(name='UVMap')
_uv.uv.foreach_set('vector', [0.1462, 0.4695, 0.184, 0.816, 0.184, 0.816, 0.1462, 0.4695, 0.2603, 0.5, 0.1405, 0.5, 0.1405, 0.5, 0.2603, 0.5, 0.0, 0.0, 0.0, 0.0, 0.0, 0.0, 0.0, 0.0, 0.184, 0.816, 0.1462, 0.4695, 0.1462, 0.4695, 0.184, 0.816, 0.0, 0.0, 0.0, 0.0, 0.0, 0.0, 0.0, 0.0, 0.1462, 0.4695, 0.1405, 0.5, 0.1405, 0.5, 0.1462, 0.4695, 0.0, 0.0, 0.0, 0.0, 0.0, 0.0, 0.0, 0.0, 0.8595, 0.5, 0.8538, 0.4695, 0.8538, 0.4695, 0.8595, 0.5, 0.7397, 0.5, 0.8595, 0.5, 0.8595, 0.5, 0.7397, 0.5, 0.0, 0.0, 0.0, 0.0, 0.0, 0.0, 0.0, 0.0, 0.1405, 0.5, 0.1462, 0.4695, 0.1462, 0.4695, 0.1405, 0.5, 0.3802, 0.5, 0.3821, 0.4898, 0.3821, 0.4898, 0.3802, 0.5, 0.8595, 0.5, 0.8538, 0.4695, 1.0, 0.5, 1.0, 0.5, 0.1462, 0.4695, 0.1405, 0.5, 0.0, 0.5, 0.0, 0.5, 0.184, 0.816, 0.1462, 0.4695, 0.0, 0.5, 0.0, 1.0, 0.3802, 0.5, 0.5, 0.5, 0.5, 0.5, 0.3333, 0.5, 0.8538, 0.4695, 0.816, 0.816, 1.0, 1.0, 1.0, 0.5, 0.6053, 0.839, 0.5, 0.8504, 0.5, 1.0, 0.6667, 1.0, 0.2893, 0.8275, 0.184, 0.816, 0.0, 1.0, 0.1667, 1.0, 0.7397, 0.5, 0.8595, 0.5, 1.0, 0.5, 0.8333, 0.5, 0.3802, 0.5, 0.5, 0.5, 0.5, 0.5, 0.3802, 0.5, 0.0, 0.0, 0.0, 0.0, 0.0, 0.0, 0.0, 0.0, 0.8538, 0.4695, 0.816, 0.816, 0.816, 0.816, 0.8538, 0.4695, 0.0, 0.0, 0.0, 0.0, 0.0, 0.0, 0.0, 0.0, 0.6053, 0.839, 0.5, 0.8504, 0.5, 0.8504, 0.6053, 0.839, 0.0, 0.0, 0.0, 0.0, 0.0, 0.0, 0.0, 0.0, 0.2893, 0.8275, 0.184, 0.816, 0.184, 0.816, 0.2893, 0.8275, 0.0, 0.0, 0.0, 0.0, 0.0, 0.0, 0.0, 0.0, 0.0, 0.0, 0.0, 0.0, 0.0, 0.0, 0.0, 0.0, 0.0, 0.0, 0.0, 0.0, 0.0, 0.0, 0.0, 0.0, 0.816, 0.816, 0.7107, 0.8275, 0.7107, 0.8275, 0.816, 0.816, 0.7107, 0.8275, 0.6053, 0.839, 0.6053, 0.839, 0.7107, 0.8275, 0.0, 0.0, 0.0, 0.0, 0.0, 0.0, 0.0, 0.0, 0.0, 0.0, 0.0, 0.0, 0.0, 0.0, 0.0, 0.0, 0.5, 0.5, 0.6198, 0.5, 0.6667, 0.5, 0.5, 0.5, 0.6198, 0.5, 0.7397, 0.5, 0.8333, 0.5, 0.6667, 0.5, 0.816, 0.816, 0.7107, 0.8275, 0.8333, 1.0, 1.0, 1.0, 0.7107, 0.8275, 0.6053, 0.839, 0.6667, 1.0, 0.8333, 1.0, 0.8538, 0.4695, 0.8595, 0.5, 0.8595, 0.5, 0.8538, 0.4695, 0.6179, 0.4898, 0.7359, 0.4797, 0.7397, 0.5, 0.6198, 0.5, 0.5, 0.5, 0.6198, 0.5, 0.6198, 0.5, 0.5, 0.5, 0.6198, 0.5, 0.7397, 0.5, 0.7397, 0.5, 0.6198, 0.5, 0.7397, 0.5, 0.7359, 0.4797, 0.7359, 0.4797, 0.7397, 0.5, 0.7107, 0.8275, 0.7359, 0.4797, 0.6179, 0.4898, 0.6053, 0.839, 0.5, 0.8504, 0.3947, 0.839, 0.3947, 0.839, 0.5, 0.8504, 0.3947, 0.839, 0.2893, 0.8275, 0.2893, 0.8275, 0.3947, 0.839, 0.0, 0.0, 0.0, 0.0, 0.0, 0.0, 0.0, 0.0, 0.0, 0.0, 0.0, 0.0, 0.0, 0.0, 0.0, 0.0, 0.1405, 0.5, 0.2603, 0.5, 0.2603, 0.5, 0.1405, 0.5, 0.2603, 0.5, 0.3802, 0.5, 0.3802, 0.5, 0.2603, 0.5, 0.5, 0.8504, 0.3947, 0.839, 0.3333, 1.0, 0.5, 1.0, 0.3947, 0.839, 0.2893, 0.8275, 0.1667, 1.0, 0.3333, 1.0, 0.1405, 0.5, 0.2603, 0.5, 0.1667, 0.5, 0.0, 0.5, 0.2603, 0.5, 0.3802, 0.5, 0.3333, 0.5, 0.1667, 0.5, 0.6198, 0.5, 0.5, 0.5, 0.5, 0.5, 0.6198, 0.5, 0.3821, 0.4898, 0.2641, 0.4797, 0.2893, 0.8275, 0.3947, 0.839, 0.0, 0.0, 0.0, 0.0, 0.0, 0.0, 0.0, 0.0, 0.0, 0.0, 0.0, 0.0, 0.0, 0.0, 0.0, 0.0, 0.2641, 0.4797, 0.2603, 0.5, 0.2603, 0.5, 0.2641, 0.4797, 0.2603, 0.5, 0.2641, 0.4797, 0.3821, 0.4898, 0.3802, 0.5, 0.6053, 0.839, 0.6179, 0.4898, 0.5, 0.5, 0.5, 0.8504, 0.3802, 0.5, 0.3821, 0.4898, 0.5, 0.5, 0.5, 0.5, 0.2641, 0.4797, 0.1462, 0.4695, 0.184, 0.816, 0.2893, 0.8275, 0.7359, 0.4797, 0.8538, 0.4695, 0.8595, 0.5, 0.7397, 0.5, 0.5, 0.5, 0.6179, 0.4898, 0.6198, 0.5, 0.5, 0.5, 0.816, 0.816, 0.8538, 0.4695, 0.7359, 0.4797, 0.7107, 0.8275, 0.5, 0.5, 0.3821, 0.4898, 0.3947, 0.839, 0.5, 0.8504, 0.1405, 0.5, 0.1462, 0.4695, 0.2641, 0.4797, 0.2603, 0.5, 0.7359, 0.4797, 0.7107, 0.8275, 0.7107, 0.8275, 0.7359, 0.4797, 0.3821, 0.4898, 0.3947, 0.839, 0.3947, 0.839, 0.3821, 0.4898, 0.5, 0.5, 0.3802, 0.5, 0.3802, 0.5, 0.5, 0.5, 0.3947, 0.839, 0.5, 0.8504, 0.5, 0.8504, 0.3947, 0.839, 0.6053, 0.839, 0.6179, 0.4898, 0.6179, 0.4898, 0.6053, 0.839, 0.2893, 0.8275, 0.2641, 0.4797, 0.2641, 0.4797, 0.2893, 0.8275, 0.816, 0.816, 0.8538, 0.4695, 0.8538, 0.4695, 0.816, 0.816, 0.7107, 0.8275, 0.816, 0.816, 0.816, 0.816, 0.7107, 0.8275, 0.5, 0.8504, 0.6053, 0.839, 0.6053, 0.839, 0.5, 0.8504, 0.184, 0.816, 0.2893, 0.8275, 0.2893, 0.8275, 0.184, 0.816, 0.6179, 0.4898, 0.6198, 0.5, 0.6198, 0.5, 0.6179, 0.4898, 0.8595, 0.5, 0.7397, 0.5, 0.7397, 0.5, 0.8595, 0.5])
me_grid_002.use_remesh_fix_poles = True
me_grid_002.use_remesh_preserve_attributes = False
me_grid_002.update()
me_grid_003 = bpy.data.meshes.new('Grid.003')
me_grid_003.from_pydata([(-1.0, -1.0, 0.0), (1.0, -1.0, 0.0), (-1.0, 1.0, 0.0), (1.0, 1.0, 0.0), (-1.0, 1.0, 1.219), (1.0, 1.0, 1.219)], [], [(0, 1, 3, 2), (2, 3, 5, 4)])
_uv = me_grid_003.uv_layers.new(name='UVMap')
_uv.uv.foreach_set('vector', [0.0, 0.0, 1.0, 0.0, 1.0, 1.0, 0.0, 1.0, 0.0, 1.0, 1.0, 1.0, 1.0, 1.0, 0.0, 1.0])
me_grid_003.use_remesh_fix_poles = True
me_grid_003.use_remesh_preserve_attributes = False
me_grid_003.update()

# ---- objects
ob_light = bpy.data.objects.new('Light', light_light)
ob_camera = bpy.data.objects.new('Camera', cam_camera)
ob_plane = bpy.data.objects.new('Plane', me_plane)
ob_grid = bpy.data.objects.new('Grid', me_grid)
ob_grid_001 = bpy.data.objects.new('Grid.001', me_grid_001)
ob_grid_002 = bpy.data.objects.new('Grid.002', me_grid_002)
ob_grid_003 = bpy.data.objects.new('Grid.003', me_grid_003)

# ---- transforms, parenting, visibility, modifiers, constraints
ob_light.location = (4.076, 1.005, 5.904)
ob_light.rotation_euler = (0.6503, 0.05522, 1.866)
ob_light.lock_rotations_4d = False
ob_light.empty_display_type = 'ARROWS'
ob_light.color = (0.0, 0.0, 0.0, 0.0)
ob_light.lineart.crease_threshold = 0.0
ob_camera.location = (7.359, -6.926, 4.958)
ob_camera.rotation_euler = (1.109, 0.0, 0.8149)
ob_camera.lock_rotations_4d = False
ob_camera.empty_display_type = 'ARROWS'
ob_camera.color = (0.0, 0.0, 0.0, 0.0)
ob_camera.display_type = 'WIRE'
ob_camera.lineart.crease_threshold = 0.0
ob_plane.location = (0.0, 0.0, -0.05801)
ob_grid.location = (0.0, 0.0, 0.0)
ob_grid_001.location = (0.0, 0.0, 1.869)
ob_grid_001.scale = (0.06368, 0.03665, 0.06368)
ob_grid_002.location = (0.0, 0.5832, 0.8046)
ob_grid_002.rotation_euler = (1.571, -0.0, 0.0)
ob_grid_002.scale = (0.5534, 0.5534, 0.5534)
ob_grid_003.location = (0.0, 0.0, 0.0)
ob_grid_003.scale = (3.249, 3.249, 3.249)

# ---- collection membership
col_collection.objects.link(ob_light)
col_collection.objects.link(ob_camera)
col_collection.objects.link(ob_plane)
col_collection.objects.link(ob_grid)
col_collection.objects.link(ob_grid_001)
col_collection.objects.link(ob_grid_002)
col_collection.objects.link(ob_grid_003)

# ---- scene / render settings (as saved in the file)
scene.camera = ob_camera
scene.frame_start = 1; scene.frame_end = 250; scene.frame_set(9)
scene.render.engine = 'BLENDER_EEVEE_NEXT'
scene.cycles.sampling_pattern = 'TABULATED_SOBOL'
scene.cycles.use_light_tree = False
scene.view_settings.view_transform = 'Filmic'
bpy.context.view_layer.update()
